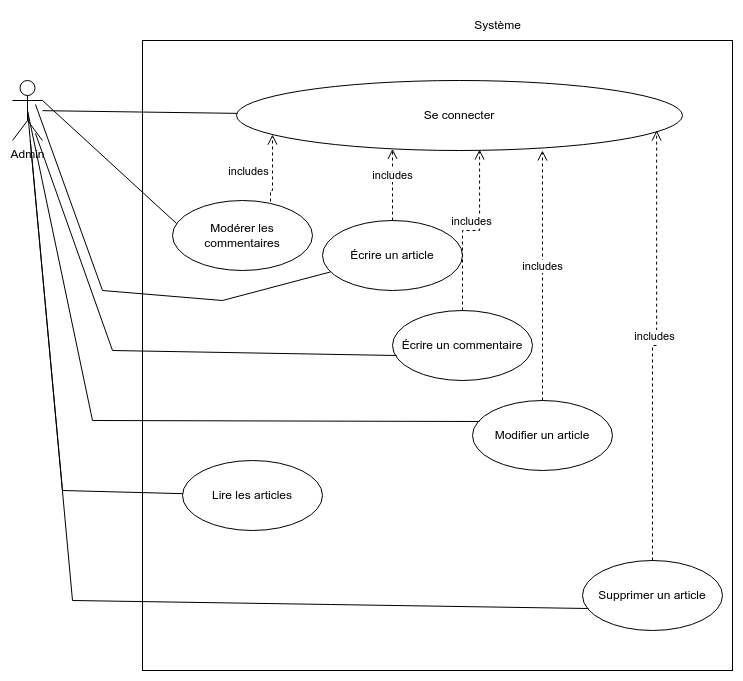

The diagram above was exported from draw.io. Its source (the exported page's mxGraphModel, read from the mxfile embedded in the PNG):
<mxGraphModel dx="1674" dy="779" grid="1" gridSize="10" guides="1" tooltips="1" connect="1" arrows="1" fold="1" page="1" pageScale="1" pageWidth="827" pageHeight="1169" math="0" shadow="0">
  <root>
    <mxCell id="0" />
    <mxCell id="1" parent="0" />
    <mxCell id="Rvdoijr0sGD218cgyyYb-3" value="" style="html=1;" parent="1" vertex="1">
      <mxGeometry x="180" y="110" width="590" height="630" as="geometry" />
    </mxCell>
    <mxCell id="Rvdoijr0sGD218cgyyYb-4" value="Système" style="text;html=1;align=center;verticalAlign=middle;resizable=0;points=[];autosize=1;strokeColor=none;fillColor=none;" parent="1" vertex="1">
      <mxGeometry x="500" y="80" width="70" height="30" as="geometry" />
    </mxCell>
    <mxCell id="Rvdoijr0sGD218cgyyYb-5" value="Admin" style="shape=umlActor;verticalLabelPosition=bottom;verticalAlign=top;html=1;" parent="1" vertex="1">
      <mxGeometry x="50" y="150" width="30" height="60" as="geometry" />
    </mxCell>
    <mxCell id="Rvdoijr0sGD218cgyyYb-8" value="Se connecter" style="ellipse;whiteSpace=wrap;html=1;" parent="1" vertex="1">
      <mxGeometry x="274" y="150" width="446" height="70" as="geometry" />
    </mxCell>
    <mxCell id="Rvdoijr0sGD218cgyyYb-9" value="Modérer les commentaires" style="ellipse;whiteSpace=wrap;html=1;" parent="1" vertex="1">
      <mxGeometry x="210" y="270" width="140" height="70" as="geometry" />
    </mxCell>
    <mxCell id="Rvdoijr0sGD218cgyyYb-10" value="" style="endArrow=none;html=1;rounded=0;" parent="1" source="Rvdoijr0sGD218cgyyYb-8" target="Rvdoijr0sGD218cgyyYb-5" edge="1">
      <mxGeometry width="50" height="50" relative="1" as="geometry">
        <mxPoint x="390" y="430" as="sourcePoint" />
        <mxPoint x="440" y="380" as="targetPoint" />
      </mxGeometry>
    </mxCell>
    <mxCell id="Rvdoijr0sGD218cgyyYb-11" value="includes" style="html=1;verticalAlign=bottom;endArrow=open;dashed=1;endSize=8;edgeStyle=elbowEdgeStyle;elbow=vertical;curved=0;rounded=0;exitX=0.7;exitY=0.014;exitDx=0;exitDy=0;exitPerimeter=0;" parent="1" source="Rvdoijr0sGD218cgyyYb-9" target="Rvdoijr0sGD218cgyyYb-8" edge="1">
      <mxGeometry x="-0.3282" y="24" relative="1" as="geometry">
        <mxPoint x="344" y="270" as="sourcePoint" />
        <mxPoint x="370" y="400" as="targetPoint" />
        <Array as="points">
          <mxPoint x="310" y="260" />
          <mxPoint x="310" y="250" />
          <mxPoint x="344" y="230" />
        </Array>
        <mxPoint as="offset" />
      </mxGeometry>
    </mxCell>
    <mxCell id="Rvdoijr0sGD218cgyyYb-12" value="Écrire un article" style="ellipse;whiteSpace=wrap;html=1;" parent="1" vertex="1">
      <mxGeometry x="360" y="290" width="140" height="70" as="geometry" />
    </mxCell>
    <mxCell id="Rvdoijr0sGD218cgyyYb-14" value="Modifier un article" style="ellipse;whiteSpace=wrap;html=1;" parent="1" vertex="1">
      <mxGeometry x="510" y="470" width="140" height="70" as="geometry" />
    </mxCell>
    <mxCell id="Rvdoijr0sGD218cgyyYb-15" value="Supprimer un article" style="ellipse;whiteSpace=wrap;html=1;" parent="1" vertex="1">
      <mxGeometry x="620" y="630" width="140" height="70" as="geometry" />
    </mxCell>
    <mxCell id="Rvdoijr0sGD218cgyyYb-17" value="includes" style="html=1;verticalAlign=bottom;endArrow=open;dashed=1;endSize=8;edgeStyle=elbowEdgeStyle;elbow=vertical;curved=0;rounded=0;" parent="1" source="Rvdoijr0sGD218cgyyYb-12" target="Rvdoijr0sGD218cgyyYb-8" edge="1">
      <mxGeometry relative="1" as="geometry">
        <mxPoint x="450" y="400" as="sourcePoint" />
        <mxPoint x="370" y="400" as="targetPoint" />
        <Array as="points">
          <mxPoint x="430" y="250" />
          <mxPoint x="550" y="280" />
          <mxPoint x="600" y="230" />
          <mxPoint x="380" y="250" />
        </Array>
      </mxGeometry>
    </mxCell>
    <mxCell id="Rvdoijr0sGD218cgyyYb-19" value="includes" style="html=1;verticalAlign=bottom;endArrow=open;dashed=1;endSize=8;edgeStyle=elbowEdgeStyle;elbow=vertical;curved=0;rounded=0;entryX=0.686;entryY=1;entryDx=0;entryDy=0;entryPerimeter=0;" parent="1" source="Rvdoijr0sGD218cgyyYb-14" target="Rvdoijr0sGD218cgyyYb-8" edge="1">
      <mxGeometry relative="1" as="geometry">
        <mxPoint x="450" y="400" as="sourcePoint" />
        <mxPoint x="370" y="400" as="targetPoint" />
      </mxGeometry>
    </mxCell>
    <mxCell id="Rvdoijr0sGD218cgyyYb-20" value="includes" style="html=1;verticalAlign=bottom;endArrow=open;dashed=1;endSize=8;edgeStyle=elbowEdgeStyle;elbow=vertical;curved=0;rounded=0;entryX=0.942;entryY=0.714;entryDx=0;entryDy=0;entryPerimeter=0;" parent="1" source="Rvdoijr0sGD218cgyyYb-15" target="Rvdoijr0sGD218cgyyYb-8" edge="1">
      <mxGeometry relative="1" as="geometry">
        <mxPoint x="720" y="260" as="sourcePoint" />
        <mxPoint x="640" y="260" as="targetPoint" />
      </mxGeometry>
    </mxCell>
    <mxCell id="Rvdoijr0sGD218cgyyYb-21" value="Écrire un commentaire" style="ellipse;whiteSpace=wrap;html=1;" parent="1" vertex="1">
      <mxGeometry x="430" y="380" width="140" height="70" as="geometry" />
    </mxCell>
    <mxCell id="Rvdoijr0sGD218cgyyYb-22" value="includes" style="html=1;verticalAlign=bottom;endArrow=open;dashed=1;endSize=8;edgeStyle=elbowEdgeStyle;elbow=vertical;curved=0;rounded=0;exitX=0.5;exitY=0;exitDx=0;exitDy=0;entryX=0.545;entryY=0.986;entryDx=0;entryDy=0;entryPerimeter=0;" parent="1" source="Rvdoijr0sGD218cgyyYb-21" target="Rvdoijr0sGD218cgyyYb-8" edge="1">
      <mxGeometry relative="1" as="geometry">
        <mxPoint x="450" y="400" as="sourcePoint" />
        <mxPoint x="370" y="400" as="targetPoint" />
        <Array as="points">
          <mxPoint x="530" y="300" />
        </Array>
      </mxGeometry>
    </mxCell>
    <mxCell id="Rvdoijr0sGD218cgyyYb-23" value="Lire les articles" style="ellipse;whiteSpace=wrap;html=1;" parent="1" vertex="1">
      <mxGeometry x="220" y="530" width="140" height="70" as="geometry" />
    </mxCell>
    <mxCell id="Rvdoijr0sGD218cgyyYb-24" value="" style="endArrow=none;html=1;rounded=0;" parent="1" source="Rvdoijr0sGD218cgyyYb-23" target="Rvdoijr0sGD218cgyyYb-5" edge="1">
      <mxGeometry width="50" height="50" relative="1" as="geometry">
        <mxPoint x="390" y="430" as="sourcePoint" />
        <mxPoint x="100" y="410" as="targetPoint" />
        <Array as="points">
          <mxPoint x="100" y="560" />
        </Array>
      </mxGeometry>
    </mxCell>
    <mxCell id="OclEh7BTItHDJ-EyCT6T-1" value="" style="endArrow=none;html=1;rounded=0;entryX=0.029;entryY=0.329;entryDx=0;entryDy=0;entryPerimeter=0;exitX=1;exitY=0.3333333333333333;exitDx=0;exitDy=0;exitPerimeter=0;" parent="1" source="Rvdoijr0sGD218cgyyYb-5" target="Rvdoijr0sGD218cgyyYb-9" edge="1">
      <mxGeometry width="50" height="50" relative="1" as="geometry">
        <mxPoint x="150" y="270" as="sourcePoint" />
        <mxPoint x="200" y="220" as="targetPoint" />
      </mxGeometry>
    </mxCell>
    <mxCell id="OclEh7BTItHDJ-EyCT6T-2" value="" style="endArrow=none;html=1;rounded=0;entryX=0.767;entryY=0.4;entryDx=0;entryDy=0;entryPerimeter=0;" parent="1" source="Rvdoijr0sGD218cgyyYb-12" target="Rvdoijr0sGD218cgyyYb-5" edge="1">
      <mxGeometry width="50" height="50" relative="1" as="geometry">
        <mxPoint x="130" y="390" as="sourcePoint" />
        <mxPoint x="180" y="340" as="targetPoint" />
        <Array as="points">
          <mxPoint x="260" y="370" />
          <mxPoint x="140" y="360" />
        </Array>
      </mxGeometry>
    </mxCell>
    <mxCell id="OclEh7BTItHDJ-EyCT6T-3" value="" style="endArrow=none;html=1;rounded=0;entryX=0.029;entryY=0.643;entryDx=0;entryDy=0;entryPerimeter=0;exitX=0.767;exitY=0.883;exitDx=0;exitDy=0;exitPerimeter=0;" parent="1" source="Rvdoijr0sGD218cgyyYb-5" target="Rvdoijr0sGD218cgyyYb-21" edge="1">
      <mxGeometry width="50" height="50" relative="1" as="geometry">
        <mxPoint x="120" y="450" as="sourcePoint" />
        <mxPoint x="440" y="380" as="targetPoint" />
        <Array as="points">
          <mxPoint x="150" y="420" />
        </Array>
      </mxGeometry>
    </mxCell>
    <mxCell id="OclEh7BTItHDJ-EyCT6T-4" value="" style="endArrow=none;html=1;rounded=0;entryX=0.043;entryY=0.686;entryDx=0;entryDy=0;entryPerimeter=0;exitX=0.5;exitY=0.5;exitDx=0;exitDy=0;exitPerimeter=0;" parent="1" source="Rvdoijr0sGD218cgyyYb-5" target="Rvdoijr0sGD218cgyyYb-15" edge="1">
      <mxGeometry width="50" height="50" relative="1" as="geometry">
        <mxPoint x="80" y="640" as="sourcePoint" />
        <mxPoint x="570" y="650" as="targetPoint" />
        <Array as="points">
          <mxPoint x="110" y="670" />
        </Array>
      </mxGeometry>
    </mxCell>
    <mxCell id="OclEh7BTItHDJ-EyCT6T-5" value="" style="endArrow=none;html=1;rounded=0;entryX=0.05;entryY=0.3;entryDx=0;entryDy=0;entryPerimeter=0;exitX=0.5;exitY=0.5;exitDx=0;exitDy=0;exitPerimeter=0;" parent="1" source="Rvdoijr0sGD218cgyyYb-5" target="Rvdoijr0sGD218cgyyYb-14" edge="1">
      <mxGeometry width="50" height="50" relative="1" as="geometry">
        <mxPoint x="420" y="570" as="sourcePoint" />
        <mxPoint x="470" y="520" as="targetPoint" />
        <Array as="points">
          <mxPoint x="130" y="490" />
        </Array>
      </mxGeometry>
    </mxCell>
  </root>
</mxGraphModel>